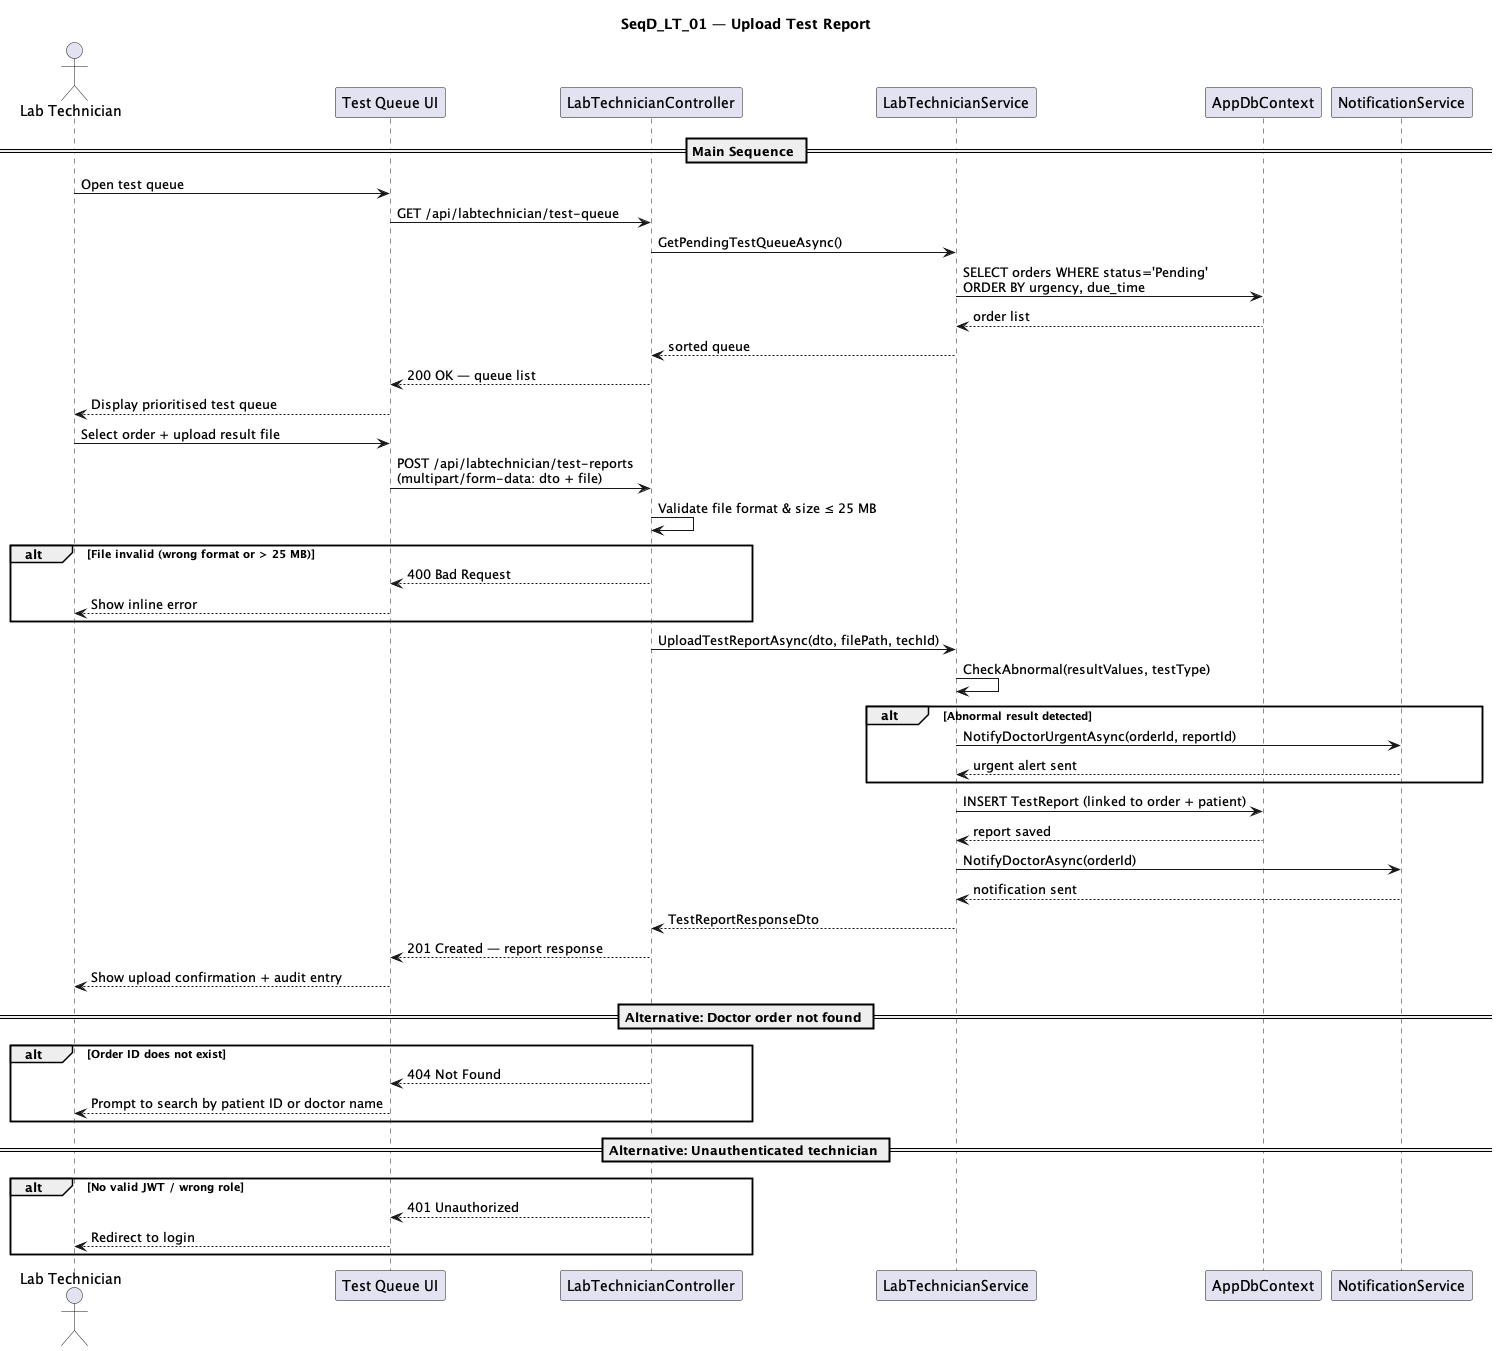

The diagram above was rendered by PlantUML. Its source (embedded in the PNG):
@startuml SeqD_LT_01_Upload_Test_Report

title SeqD_LT_01 — Upload Test Report

actor "Lab Technician" as LT
participant "Test Queue UI" as UI
participant "LabTechnicianController" as CTRL
participant "LabTechnicianService" as SVC
participant "AppDbContext" as DB
participant "NotificationService" as NOTIF

== Main Sequence ==

LT -> UI : Open test queue
UI -> CTRL : GET /api/labtechnician/test-queue
CTRL -> SVC : GetPendingTestQueueAsync()
SVC -> DB : SELECT orders WHERE status='Pending'\nORDER BY urgency, due_time
DB --> SVC : order list
SVC --> CTRL : sorted queue
CTRL --> UI : 200 OK — queue list
UI --> LT : Display prioritised test queue

LT -> UI : Select order + upload result file
UI -> CTRL : POST /api/labtechnician/test-reports\n(multipart/form-data: dto + file)

CTRL -> CTRL : Validate file format & size ≤ 25 MB

alt File invalid (wrong format or > 25 MB)
  CTRL --> UI : 400 Bad Request
  UI --> LT : Show inline error
end

CTRL -> SVC : UploadTestReportAsync(dto, filePath, techId)
SVC -> SVC : CheckAbnormal(resultValues, testType)

alt Abnormal result detected
  SVC -> NOTIF : NotifyDoctorUrgentAsync(orderId, reportId)
  NOTIF --> SVC : urgent alert sent
end

SVC -> DB : INSERT TestReport (linked to order + patient)
DB --> SVC : report saved
SVC -> NOTIF : NotifyDoctorAsync(orderId)
NOTIF --> SVC : notification sent
SVC --> CTRL : TestReportResponseDto
CTRL --> UI : 201 Created — report response
UI --> LT : Show upload confirmation + audit entry

== Alternative: Doctor order not found ==

alt Order ID does not exist
  CTRL --> UI : 404 Not Found
  UI --> LT : Prompt to search by patient ID or doctor name
end

== Alternative: Unauthenticated technician ==

alt No valid JWT / wrong role
  CTRL --> UI : 401 Unauthorized
  UI --> LT : Redirect to login
end

@enduml